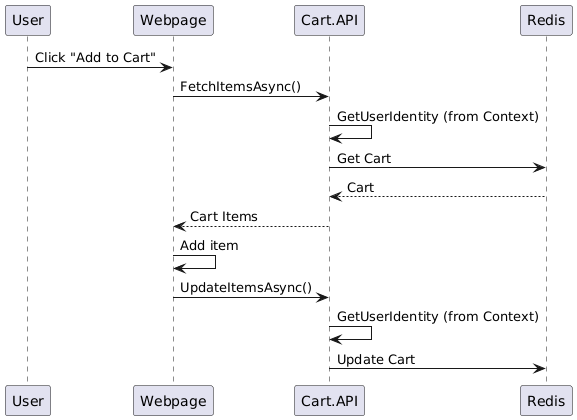

The diagram above was rendered by PlantUML. Its source (embedded in the PNG):
@startuml
User->Webpage:Click "Add to Cart"
Webpage->Cart.API: FetchItemsAsync()
Cart.API->Cart.API: GetUserIdentity (from Context)
Cart.API->Redis:Get Cart
Redis-->Cart.API: Cart
Cart.API-->Webpage: Cart Items
Webpage->Webpage: Add item
Webpage->Cart.API: UpdateItemsAsync()
Cart.API->Cart.API: GetUserIdentity (from Context)
Cart.API->Redis:Update Cart
@enduml